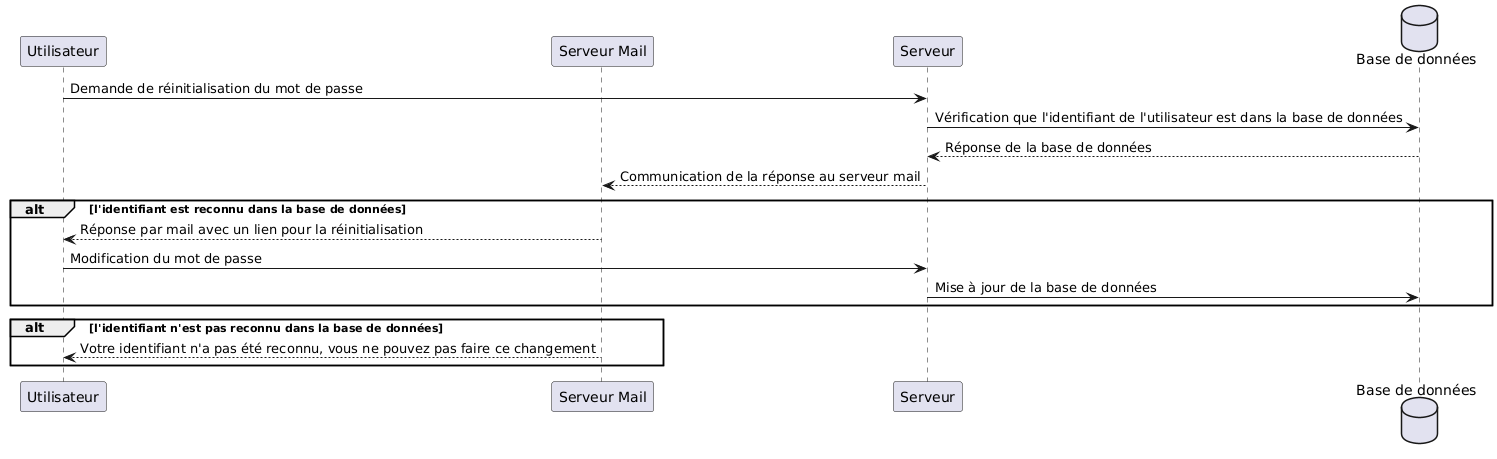

The diagram above was rendered by PlantUML. Its source (embedded in the PNG):
@startuml
participant Utilisateur

participant "Serveur Mail"

participant Serveur



database "Base de données"

'activate Utilisateur
'activate Serveur
'activate "Base de données"


' Utilisateur -> Serveur : Action supplémentaire

Utilisateur -> Serveur : Demande de réinitialisation du mot de passe

Serveur -> "Base de données" : Vérification que l'identifiant de l'utilisateur est dans la base de données

"Base de données" --> Serveur : Réponse de la base de données

"Serveur" --> "Serveur Mail" : Communication de la réponse au serveur mail


alt l'identifiant est reconnu dans la base de données

"Serveur Mail" --> Utilisateur : Réponse par mail avec un lien pour la réinitialisation




Utilisateur -> Serveur : Modification du mot de passe

Serveur -> "Base de données" : Mise à jour de la base de données

end

alt l'identifiant n'est pas reconnu dans la base de données

"Serveur Mail" --> Utilisateur : Votre identifiant n'a pas été reconnu, vous ne pouvez pas faire ce changement

end
@enduml